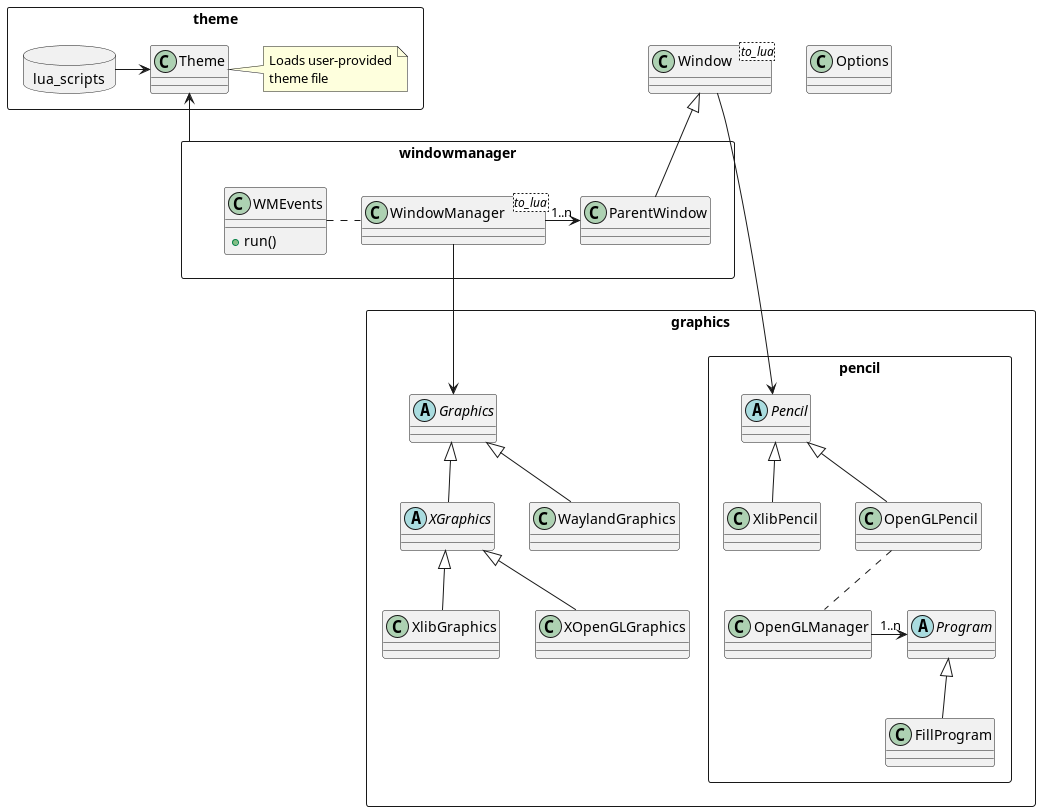

The diagram above was rendered by PlantUML. Its source (embedded in the PNG):
@startuml

class Options

rectangle theme {
    package lua_scripts <<Database>> {
    }
    class Theme
    lua_scripts -> Theme
    note right of Theme
        Loads user-provided
        theme file
    end note
}

class Window <to_lua>

rectangle windowmanager {
    class WindowManager <to_lua>
    class ParentWindow
    class WMEvents {
        +run()
    }
    WindowManager -> "1..n" ParentWindow
    WindowManager .left. WMEvents
}

rectangle graphics {
    abstract class Graphics
    abstract class XGraphics

    Graphics <|-- XGraphics
    Graphics <|-- WaylandGraphics

    XGraphics <|-- XlibGraphics
    XGraphics <|-- XOpenGLGraphics

    rectangle pencil {
        abstract class Pencil
        abstract class Program

        Pencil <|-- XlibPencil
        Pencil <|-- OpenGLPencil

        OpenGLPencil .. OpenGLManager

        OpenGLManager -> "1..n" Program

        Program <|-- FillProgram
    }
}

ParentWindow -up-|> Window
windowmanager -up-> Theme
WindowManager --> Graphics
Window ---> Pencil

@enduml